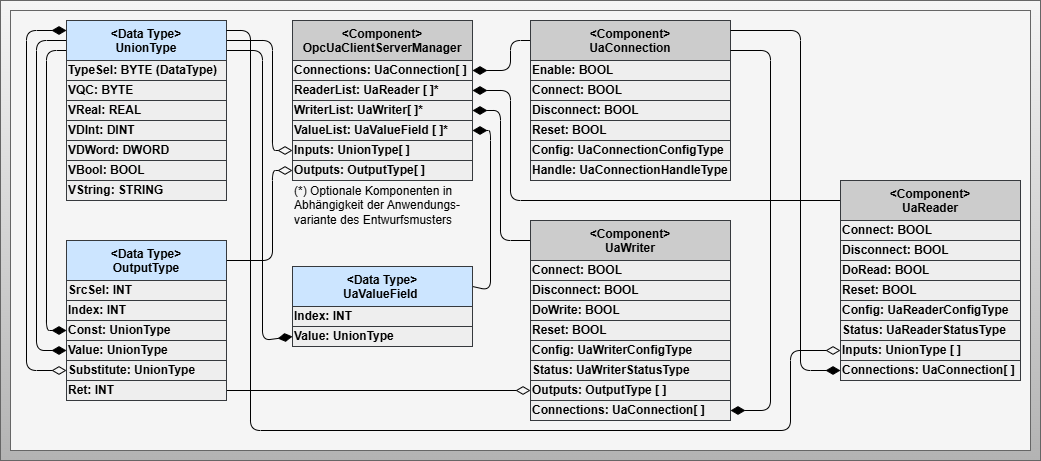

The diagram above was exported from draw.io. Its source (the exported page's mxGraphModel, read from the mxfile embedded in the PNG):
<mxGraphModel dx="1411" dy="607" grid="1" gridSize="10" guides="1" tooltips="1" connect="1" arrows="1" fold="1" page="1" pageScale="1" pageWidth="827" pageHeight="1169" math="0" shadow="0">
  <root>
    <mxCell id="0" />
    <mxCell id="1" parent="0" />
    <mxCell id="2" value="" style="rounded=0;whiteSpace=wrap;html=1;fontSize=12;fillColor=#f5f5f5;gradientColor=#b3b3b3;strokeColor=#666666;fontColor=#0A0A0A;fontStyle=1;verticalAlign=top;" parent="1" vertex="1">
      <mxGeometry x="-170" y="220" width="1040" height="460" as="geometry" />
    </mxCell>
    <mxCell id="3" value="" style="rounded=0;whiteSpace=wrap;html=1;fontSize=12;fillColor=#f5f5f5;gradientColor=none;strokeColor=#666666;fontColor=#333333;fontStyle=1;verticalAlign=bottom;perimeterSpacing=1;strokeWidth=1;" parent="1" vertex="1">
      <mxGeometry x="-160" y="230" width="1020" height="440" as="geometry" />
    </mxCell>
    <mxCell id="4" value="&amp;lt;Component&amp;gt;&lt;br&gt;OpcUaClientServerManager" style="rounded=0;whiteSpace=wrap;html=1;fontSize=12;fillColor=#CCCCCC;strokeColor=#36393d;fontStyle=1;verticalAlign=top;" parent="1" vertex="1">
      <mxGeometry x="122" y="240" width="180" height="40" as="geometry" />
    </mxCell>
    <mxCell id="157" style="edgeStyle=none;html=1;exitX=1;exitY=0.5;exitDx=0;exitDy=0;entryX=0;entryY=0.5;entryDx=0;entryDy=0;endArrow=none;endFill=0;startSize=12;endSize=12;startArrow=diamondThin;startFill=1;" parent="1" source="6" target="23" edge="1">
      <mxGeometry relative="1" as="geometry">
        <Array as="points">
          <mxPoint x="340" y="290" />
          <mxPoint x="340" y="260" />
        </Array>
      </mxGeometry>
    </mxCell>
    <mxCell id="6" value="Connections: UaConnection[ ]" style="rounded=0;whiteSpace=wrap;html=1;fontSize=12;fillColor=#eeeeee;strokeColor=#36393d;fontStyle=1;verticalAlign=middle;align=left;" parent="1" vertex="1">
      <mxGeometry x="122" y="280" width="180" height="20" as="geometry" />
    </mxCell>
    <mxCell id="211" style="edgeStyle=none;html=1;exitX=1;exitY=0.5;exitDx=0;exitDy=0;entryX=0;entryY=0.5;entryDx=0;entryDy=0;startArrow=diamondThin;startFill=1;endArrow=none;endFill=0;startSize=12;endSize=12;" parent="1" source="7" target="175" edge="1">
      <mxGeometry relative="1" as="geometry">
        <Array as="points">
          <mxPoint x="340" y="310" />
          <mxPoint x="340" y="420" />
        </Array>
      </mxGeometry>
    </mxCell>
    <mxCell id="7" value="ReaderList: UaReader [ ]*" style="rounded=0;whiteSpace=wrap;html=1;fontSize=12;fillColor=#eeeeee;strokeColor=#36393d;fontStyle=1;verticalAlign=middle;align=left;" parent="1" vertex="1">
      <mxGeometry x="122" y="300" width="180" height="20" as="geometry" />
    </mxCell>
    <mxCell id="242" style="edgeStyle=none;html=1;exitX=1;exitY=0.5;exitDx=0;exitDy=0;entryX=0;entryY=0.5;entryDx=0;entryDy=0;startArrow=diamondThin;startFill=1;endArrow=none;endFill=0;startSize=12;endSize=12;" parent="1" source="8" target="212" edge="1">
      <mxGeometry relative="1" as="geometry">
        <Array as="points">
          <mxPoint x="330" y="330" />
          <mxPoint x="330" y="460" />
        </Array>
      </mxGeometry>
    </mxCell>
    <mxCell id="8" value="WriterList: UaWriter[ ]*" style="rounded=0;whiteSpace=wrap;html=1;fontSize=12;fillColor=#eeeeee;strokeColor=#36393d;fontStyle=1;verticalAlign=middle;align=left;" parent="1" vertex="1">
      <mxGeometry x="122" y="320" width="180" height="20" as="geometry" />
    </mxCell>
    <mxCell id="154" style="edgeStyle=none;html=1;exitX=1;exitY=0.5;exitDx=0;exitDy=0;entryX=0;entryY=0.5;entryDx=0;entryDy=0;endArrow=diamondThin;endFill=0;startSize=12;endSize=12;" parent="1" source="9" target="38" edge="1">
      <mxGeometry relative="1" as="geometry">
        <Array as="points">
          <mxPoint x="102" y="480" />
          <mxPoint x="102" y="390" />
        </Array>
      </mxGeometry>
    </mxCell>
    <mxCell id="265" style="edgeStyle=none;html=1;exitX=1;exitY=0.75;exitDx=0;exitDy=0;entryX=0;entryY=0.5;entryDx=0;entryDy=0;endArrow=diamondThin;endFill=0;endSize=12;" parent="1" source="9" target="245" edge="1">
      <mxGeometry relative="1" as="geometry">
        <Array as="points">
          <mxPoint x="20" y="490" />
          <mxPoint x="20" y="610" />
        </Array>
      </mxGeometry>
    </mxCell>
    <mxCell id="9" value="&amp;lt;Data Type&amp;gt;&lt;br&gt;OutputType" style="rounded=0;whiteSpace=wrap;html=1;fontSize=12;fillColor=#cce5ff;strokeColor=#36393d;fontStyle=1;verticalAlign=top;" parent="1" vertex="1">
      <mxGeometry x="-104" y="460" width="160" height="40" as="geometry" />
    </mxCell>
    <mxCell id="10" value="SrcSel: INT" style="rounded=0;whiteSpace=wrap;html=1;fontSize=12;fillColor=#eeeeee;strokeColor=#36393d;fontStyle=1;verticalAlign=middle;align=left;" parent="1" vertex="1">
      <mxGeometry x="-104" y="500" width="160" height="20" as="geometry" />
    </mxCell>
    <mxCell id="11" value="Index: INT" style="rounded=0;whiteSpace=wrap;html=1;fontSize=12;fillColor=#eeeeee;strokeColor=#36393d;fontStyle=1;verticalAlign=middle;align=left;" parent="1" vertex="1">
      <mxGeometry x="-104" y="520" width="160" height="20" as="geometry" />
    </mxCell>
    <mxCell id="260" style="edgeStyle=none;html=1;exitX=0;exitY=0.5;exitDx=0;exitDy=0;entryX=0;entryY=0.75;entryDx=0;entryDy=0;endArrow=none;endFill=0;startArrow=diamondThin;startFill=1;startSize=12;" parent="1" source="12" target="92" edge="1">
      <mxGeometry relative="1" as="geometry">
        <Array as="points">
          <mxPoint x="-124" y="550" />
          <mxPoint x="-124" y="270" />
        </Array>
      </mxGeometry>
    </mxCell>
    <mxCell id="12" value="Const: UnionType" style="rounded=0;whiteSpace=wrap;html=1;fontSize=12;fillColor=#eeeeee;strokeColor=#36393d;fontStyle=1;verticalAlign=middle;align=left;" parent="1" vertex="1">
      <mxGeometry x="-104" y="540" width="160" height="20" as="geometry" />
    </mxCell>
    <mxCell id="261" style="edgeStyle=none;html=1;exitX=0;exitY=0.5;exitDx=0;exitDy=0;entryX=0;entryY=0.5;entryDx=0;entryDy=0;endArrow=none;endFill=0;startArrow=diamondThin;startFill=1;startSize=12;" parent="1" source="13" target="92" edge="1">
      <mxGeometry relative="1" as="geometry">
        <Array as="points">
          <mxPoint x="-134" y="570" />
          <mxPoint x="-134" y="260" />
        </Array>
      </mxGeometry>
    </mxCell>
    <mxCell id="13" value="Value: UnionType" style="rounded=0;whiteSpace=wrap;html=1;fontSize=12;fillColor=#eeeeee;strokeColor=#36393d;fontStyle=1;verticalAlign=middle;align=left;" parent="1" vertex="1">
      <mxGeometry x="-104" y="560" width="160" height="20" as="geometry" />
    </mxCell>
    <mxCell id="23" value="&lt;font style=&quot;color: rgb(0, 0, 0);&quot;&gt;&amp;lt;Component&amp;gt;&lt;br&gt;UaConnection&lt;/font&gt;" style="rounded=0;whiteSpace=wrap;html=1;fontSize=12;fillColor=#CCCCCC;strokeColor=#36393d;fontStyle=1;verticalAlign=top;" parent="1" vertex="1">
      <mxGeometry x="360" y="240" width="200" height="40" as="geometry" />
    </mxCell>
    <mxCell id="24" value="Enable: BOOL" style="rounded=0;whiteSpace=wrap;html=1;fontSize=12;fillColor=#eeeeee;strokeColor=#36393d;fontStyle=1;verticalAlign=middle;align=left;" parent="1" vertex="1">
      <mxGeometry x="360" y="280" width="200" height="20" as="geometry" />
    </mxCell>
    <mxCell id="25" value="Connect: BOOL" style="rounded=0;whiteSpace=wrap;html=1;fontSize=12;fillColor=#eeeeee;strokeColor=#36393d;fontStyle=1;verticalAlign=middle;align=left;" parent="1" vertex="1">
      <mxGeometry x="360" y="300" width="200" height="20" as="geometry" />
    </mxCell>
    <mxCell id="26" value="Disconnect: BOOL" style="rounded=0;whiteSpace=wrap;html=1;fontSize=12;fillColor=#eeeeee;strokeColor=#36393d;fontStyle=1;verticalAlign=middle;align=left;" parent="1" vertex="1">
      <mxGeometry x="360" y="320" width="200" height="20" as="geometry" />
    </mxCell>
    <mxCell id="27" value="Reset: BOOL" style="rounded=0;whiteSpace=wrap;html=1;fontSize=12;fillColor=#eeeeee;strokeColor=#36393d;fontStyle=1;verticalAlign=middle;align=left;" parent="1" vertex="1">
      <mxGeometry x="360" y="340" width="200" height="20" as="geometry" />
    </mxCell>
    <mxCell id="28" value="Config: UaConnectionConfigType" style="rounded=0;whiteSpace=wrap;html=1;fontSize=12;fillColor=#eeeeee;strokeColor=#36393d;fontStyle=1;verticalAlign=middle;align=left;" parent="1" vertex="1">
      <mxGeometry x="360" y="360" width="200" height="20" as="geometry" />
    </mxCell>
    <mxCell id="29" value="Handle: UaConnectionHandleType" style="rounded=0;whiteSpace=wrap;html=1;fontSize=12;fillColor=#eeeeee;strokeColor=#36393d;fontStyle=1;verticalAlign=middle;align=left;" parent="1" vertex="1">
      <mxGeometry x="360" y="380" width="200" height="20" as="geometry" />
    </mxCell>
    <mxCell id="38" value="Outputs: OutputType[ ]" style="rounded=0;whiteSpace=wrap;html=1;fontSize=12;fillColor=#eeeeee;strokeColor=#36393d;fontStyle=1;verticalAlign=middle;align=left;" parent="1" vertex="1">
      <mxGeometry x="122" y="380" width="180" height="20" as="geometry" />
    </mxCell>
    <mxCell id="256" style="edgeStyle=none;html=1;exitX=1;exitY=0.5;exitDx=0;exitDy=0;entryX=1;entryY=0.5;entryDx=0;entryDy=0;endArrow=none;endFill=0;startArrow=diamondThin;startFill=1;endSize=10;startSize=12;" parent="1" source="39" target="248" edge="1">
      <mxGeometry relative="1" as="geometry">
        <Array as="points">
          <mxPoint x="320" y="350" />
          <mxPoint x="320" y="510" />
        </Array>
      </mxGeometry>
    </mxCell>
    <mxCell id="39" value="ValueList: UaValueField [ ]*" style="rounded=0;whiteSpace=wrap;html=1;fontSize=12;fillColor=#eeeeee;strokeColor=#36393d;fontStyle=1;verticalAlign=middle;align=left;" parent="1" vertex="1">
      <mxGeometry x="122" y="340" width="180" height="20" as="geometry" />
    </mxCell>
    <mxCell id="89" value="Substitute: UnionType" style="rounded=0;whiteSpace=wrap;html=1;fontSize=12;fillColor=#eeeeee;strokeColor=#36393d;fontStyle=1;verticalAlign=middle;align=left;" parent="1" vertex="1">
      <mxGeometry x="-104" y="580" width="160" height="20" as="geometry" />
    </mxCell>
    <mxCell id="90" value="Ret: INT" style="rounded=0;whiteSpace=wrap;html=1;fontSize=12;fillColor=#eeeeee;strokeColor=#36393d;fontStyle=1;verticalAlign=middle;align=left;" parent="1" vertex="1">
      <mxGeometry x="-104" y="600" width="160" height="20" as="geometry" />
    </mxCell>
    <mxCell id="153" style="edgeStyle=none;html=1;exitX=1;exitY=0.5;exitDx=0;exitDy=0;entryX=0;entryY=0.5;entryDx=0;entryDy=0;endArrow=diamondThin;endFill=0;startSize=12;endSize=12;" parent="1" source="92" target="247" edge="1">
      <mxGeometry relative="1" as="geometry">
        <Array as="points">
          <mxPoint x="102" y="260" />
          <mxPoint x="102" y="370" />
        </Array>
      </mxGeometry>
    </mxCell>
    <mxCell id="262" style="edgeStyle=none;html=1;exitX=0;exitY=0.25;exitDx=0;exitDy=0;entryX=0;entryY=0.5;entryDx=0;entryDy=0;endArrow=diamondThin;endFill=0;startSize=12;endSize=12;startArrow=diamondThin;startFill=1;" parent="1" source="92" target="89" edge="1">
      <mxGeometry relative="1" as="geometry">
        <Array as="points">
          <mxPoint x="-144" y="250" />
          <mxPoint x="-144" y="590" />
        </Array>
      </mxGeometry>
    </mxCell>
    <mxCell id="263" style="edgeStyle=none;html=1;exitX=1;exitY=0.75;exitDx=0;exitDy=0;entryX=0;entryY=0.5;entryDx=0;entryDy=0;endSize=12;endArrow=diamondThin;endFill=1;" parent="1" source="92" target="250" edge="1">
      <mxGeometry relative="1" as="geometry">
        <Array as="points">
          <mxPoint x="92" y="270" />
          <mxPoint x="92" y="560" />
        </Array>
      </mxGeometry>
    </mxCell>
    <mxCell id="92" value="&amp;lt;Data Type&amp;gt;&lt;br&gt;UnionType" style="rounded=0;whiteSpace=wrap;html=1;fontSize=12;fillColor=#cce5ff;strokeColor=#36393d;fontStyle=1;verticalAlign=top;" parent="1" vertex="1">
      <mxGeometry x="-104" y="240" width="160" height="40" as="geometry" />
    </mxCell>
    <mxCell id="93" value="TypeSel: BYTE (DataType)" style="rounded=0;whiteSpace=wrap;html=1;fontSize=12;fillColor=#eeeeee;strokeColor=#36393d;fontStyle=1;verticalAlign=middle;align=left;" parent="1" vertex="1">
      <mxGeometry x="-104" y="280" width="160" height="20" as="geometry" />
    </mxCell>
    <mxCell id="94" value="VQC: BYTE" style="rounded=0;whiteSpace=wrap;html=1;fontSize=12;fillColor=#eeeeee;strokeColor=#36393d;fontStyle=1;verticalAlign=middle;align=left;" parent="1" vertex="1">
      <mxGeometry x="-104" y="300" width="160" height="20" as="geometry" />
    </mxCell>
    <mxCell id="95" value="VDInt: DINT" style="rounded=0;whiteSpace=wrap;html=1;fontSize=12;fillColor=#eeeeee;strokeColor=#36393d;fontStyle=1;verticalAlign=middle;align=left;" parent="1" vertex="1">
      <mxGeometry x="-104" y="340" width="160" height="20" as="geometry" />
    </mxCell>
    <mxCell id="96" value="VDWord: DWORD" style="rounded=0;whiteSpace=wrap;html=1;fontSize=12;fillColor=#eeeeee;strokeColor=#36393d;fontStyle=1;verticalAlign=middle;align=left;" parent="1" vertex="1">
      <mxGeometry x="-104" y="360" width="160" height="20" as="geometry" />
    </mxCell>
    <mxCell id="97" value="VBool: BOOL" style="rounded=0;whiteSpace=wrap;html=1;fontSize=12;fillColor=#eeeeee;strokeColor=#36393d;fontStyle=1;verticalAlign=middle;align=left;" parent="1" vertex="1">
      <mxGeometry x="-104" y="380" width="160" height="20" as="geometry" />
    </mxCell>
    <mxCell id="98" value="VString: STRING" style="rounded=0;whiteSpace=wrap;html=1;fontSize=12;fillColor=#eeeeee;strokeColor=#36393d;fontStyle=1;verticalAlign=middle;align=left;" parent="1" vertex="1">
      <mxGeometry x="-104" y="400" width="160" height="20" as="geometry" />
    </mxCell>
    <mxCell id="99" value="VReal: REAL" style="rounded=0;whiteSpace=wrap;html=1;fontSize=12;fillColor=#eeeeee;strokeColor=#36393d;fontStyle=1;verticalAlign=middle;align=left;" parent="1" vertex="1">
      <mxGeometry x="-104" y="320" width="160" height="20" as="geometry" />
    </mxCell>
    <mxCell id="175" value="&amp;lt;&lt;span style=&quot;color: rgb(0, 0, 0);&quot;&gt;Component&lt;/span&gt;&amp;gt;&lt;br&gt;UaReader" style="rounded=0;whiteSpace=wrap;html=1;fontSize=12;fillColor=#CCCCCC;strokeColor=#36393d;fontStyle=1;verticalAlign=top;" parent="1" vertex="1">
      <mxGeometry x="670" y="400" width="180" height="40" as="geometry" />
    </mxCell>
    <mxCell id="176" value="Connect: BOOL" style="rounded=0;whiteSpace=wrap;html=1;fontSize=12;fillColor=#eeeeee;strokeColor=#36393d;fontStyle=1;verticalAlign=middle;align=left;" parent="1" vertex="1">
      <mxGeometry x="670" y="440" width="180" height="20" as="geometry" />
    </mxCell>
    <mxCell id="177" value="Disconnect: BOOL" style="rounded=0;whiteSpace=wrap;html=1;fontSize=12;fillColor=#eeeeee;strokeColor=#36393d;fontStyle=1;verticalAlign=middle;align=left;" parent="1" vertex="1">
      <mxGeometry x="670" y="460" width="180" height="20" as="geometry" />
    </mxCell>
    <mxCell id="178" value="DoRead: BOOL" style="rounded=0;whiteSpace=wrap;html=1;fontSize=12;fillColor=#eeeeee;strokeColor=#36393d;fontStyle=1;verticalAlign=middle;align=left;" parent="1" vertex="1">
      <mxGeometry x="670" y="480" width="180" height="20" as="geometry" />
    </mxCell>
    <mxCell id="179" value="Reset: BOOL" style="rounded=0;whiteSpace=wrap;html=1;fontSize=12;fillColor=#eeeeee;strokeColor=#36393d;fontStyle=1;verticalAlign=middle;align=left;" parent="1" vertex="1">
      <mxGeometry x="670" y="500" width="180" height="20" as="geometry" />
    </mxCell>
    <mxCell id="180" value="Config: UaReaderConfigType" style="rounded=0;whiteSpace=wrap;html=1;fontSize=12;fillColor=#eeeeee;strokeColor=#36393d;fontStyle=1;verticalAlign=middle;align=left;" parent="1" vertex="1">
      <mxGeometry x="670" y="520" width="180" height="20" as="geometry" />
    </mxCell>
    <mxCell id="181" value="Status: UaReaderStatusType&amp;nbsp;" style="rounded=0;whiteSpace=wrap;html=1;fontSize=12;fillColor=#eeeeee;strokeColor=#36393d;fontStyle=1;verticalAlign=middle;align=left;" parent="1" vertex="1">
      <mxGeometry x="670" y="540" width="180" height="20" as="geometry" />
    </mxCell>
    <mxCell id="212" value="&amp;lt;&lt;span style=&quot;color: rgb(0, 0, 0);&quot;&gt;Component&lt;/span&gt;&amp;gt;&lt;br&gt;UaWriter" style="rounded=0;whiteSpace=wrap;html=1;fontSize=12;fillColor=#CCCCCC;strokeColor=#36393d;fontStyle=1;verticalAlign=top;" parent="1" vertex="1">
      <mxGeometry x="360" y="440" width="200" height="40" as="geometry" />
    </mxCell>
    <mxCell id="213" value="Connect: BOOL" style="rounded=0;whiteSpace=wrap;html=1;fontSize=12;fillColor=#eeeeee;strokeColor=#36393d;fontStyle=1;verticalAlign=middle;align=left;" parent="1" vertex="1">
      <mxGeometry x="360" y="480" width="200" height="20" as="geometry" />
    </mxCell>
    <mxCell id="214" value="Disconnect: BOOL" style="rounded=0;whiteSpace=wrap;html=1;fontSize=12;fillColor=#eeeeee;strokeColor=#36393d;fontStyle=1;verticalAlign=middle;align=left;" parent="1" vertex="1">
      <mxGeometry x="360" y="500" width="200" height="20" as="geometry" />
    </mxCell>
    <mxCell id="215" value="DoWrite: BOOL" style="rounded=0;whiteSpace=wrap;html=1;fontSize=12;fillColor=#eeeeee;strokeColor=#36393d;fontStyle=1;verticalAlign=middle;align=left;" parent="1" vertex="1">
      <mxGeometry x="360" y="520" width="200" height="20" as="geometry" />
    </mxCell>
    <mxCell id="216" value="Reset: BOOL" style="rounded=0;whiteSpace=wrap;html=1;fontSize=12;fillColor=#eeeeee;strokeColor=#36393d;fontStyle=1;verticalAlign=middle;align=left;" parent="1" vertex="1">
      <mxGeometry x="360" y="540" width="200" height="20" as="geometry" />
    </mxCell>
    <mxCell id="218" value="Config: UaWriterConfigType" style="rounded=0;whiteSpace=wrap;html=1;fontSize=12;fillColor=#eeeeee;strokeColor=#36393d;fontStyle=1;verticalAlign=middle;align=left;" parent="1" vertex="1">
      <mxGeometry x="360" y="560" width="200" height="20" as="geometry" />
    </mxCell>
    <mxCell id="220" value="Status: UaWriterStatusType&amp;nbsp;" style="rounded=0;whiteSpace=wrap;html=1;fontSize=12;fillColor=#eeeeee;strokeColor=#36393d;fontStyle=1;verticalAlign=middle;align=left;" parent="1" vertex="1">
      <mxGeometry x="360" y="580" width="200" height="20" as="geometry" />
    </mxCell>
    <mxCell id="243" value="Inputs: UnionType [ ]" style="rounded=0;whiteSpace=wrap;html=1;fontSize=12;fillColor=#eeeeee;strokeColor=#36393d;fontStyle=1;verticalAlign=middle;align=left;" parent="1" vertex="1">
      <mxGeometry x="670" y="560" width="180" height="20" as="geometry" />
    </mxCell>
    <mxCell id="244" value="Connections:&amp;nbsp;&lt;span&gt;&lt;font style=&quot;color: light-dark(rgb(0, 0, 0), rgb(255, 255, 255));&quot;&gt;UaConnection&lt;/font&gt;&lt;/span&gt;[ ]" style="rounded=0;whiteSpace=wrap;html=1;fontSize=12;fillColor=#eeeeee;strokeColor=#36393d;fontStyle=1;verticalAlign=middle;align=left;" parent="1" vertex="1">
      <mxGeometry x="670" y="580" width="180" height="20" as="geometry" />
    </mxCell>
    <mxCell id="245" value="Outputs: OutputType [ ]" style="rounded=0;whiteSpace=wrap;html=1;fontSize=12;fillColor=#eeeeee;strokeColor=#36393d;fontStyle=1;verticalAlign=middle;align=left;" parent="1" vertex="1">
      <mxGeometry x="360" y="600" width="200" height="20" as="geometry" />
    </mxCell>
    <mxCell id="246" value="Connections: UaConnection[ ]" style="rounded=0;whiteSpace=wrap;html=1;fontSize=12;fillColor=#eeeeee;strokeColor=#36393d;fontStyle=1;verticalAlign=middle;align=left;" parent="1" vertex="1">
      <mxGeometry x="360" y="620" width="200" height="20" as="geometry" />
    </mxCell>
    <mxCell id="247" value="Inputs: UnionType[ ]" style="rounded=0;whiteSpace=wrap;html=1;fontSize=12;fillColor=#eeeeee;strokeColor=#36393d;fontStyle=1;verticalAlign=middle;align=left;" parent="1" vertex="1">
      <mxGeometry x="122" y="360" width="180" height="20" as="geometry" />
    </mxCell>
    <mxCell id="248" value="&lt;font&gt;&lt;font style=&quot;color: rgb(0, 0, 0);&quot;&gt;&amp;lt;Data Type&amp;gt;&lt;/font&gt;&lt;br&gt;&lt;span style=&quot;text-align: left;&quot;&gt;&lt;font style=&quot;color: rgb(0, 0, 0);&quot;&gt;UaValueField&amp;nbsp;&lt;/font&gt;&lt;/span&gt;&lt;/font&gt;" style="rounded=0;whiteSpace=wrap;html=1;fontSize=12;fillColor=#cce5ff;strokeColor=#36393d;fontStyle=1;verticalAlign=top;" parent="1" vertex="1">
      <mxGeometry x="122" y="486" width="180" height="40" as="geometry" />
    </mxCell>
    <mxCell id="249" value="Index: INT" style="rounded=0;whiteSpace=wrap;html=1;fontSize=12;fillColor=#eeeeee;strokeColor=#36393d;fontStyle=1;verticalAlign=middle;align=left;" parent="1" vertex="1">
      <mxGeometry x="122" y="526" width="180" height="20" as="geometry" />
    </mxCell>
    <mxCell id="250" value="Value: UnionType" style="rounded=0;whiteSpace=wrap;html=1;fontSize=12;fillColor=#eeeeee;strokeColor=#36393d;fontStyle=1;verticalAlign=middle;align=left;" parent="1" vertex="1">
      <mxGeometry x="122" y="546" width="180" height="20" as="geometry" />
    </mxCell>
    <mxCell id="257" value="(*) Optionale Komponenten in Abhängigkeit der Anwendungs-variante des Entwurfsmusters" style="text;html=1;strokeColor=none;fillColor=none;align=left;verticalAlign=middle;whiteSpace=wrap;rounded=0;" parent="1" vertex="1">
      <mxGeometry x="122" y="410" width="210" height="30" as="geometry" />
    </mxCell>
    <mxCell id="258" style="edgeStyle=none;html=1;exitX=1;exitY=0.5;exitDx=0;exitDy=0;entryX=1;entryY=0.75;entryDx=0;entryDy=0;endArrow=none;endFill=0;startSize=12;endSize=12;startArrow=diamondThin;startFill=1;" parent="1" source="246" target="23" edge="1">
      <mxGeometry relative="1" as="geometry">
        <Array as="points">
          <mxPoint x="600" y="630" />
          <mxPoint x="600" y="270" />
        </Array>
        <mxPoint x="280" y="300" as="sourcePoint" />
        <mxPoint x="370" y="270" as="targetPoint" />
      </mxGeometry>
    </mxCell>
    <mxCell id="259" style="edgeStyle=none;html=1;exitX=0;exitY=0.5;exitDx=0;exitDy=0;entryX=1;entryY=0.25;entryDx=0;entryDy=0;endArrow=none;endFill=0;startSize=12;endSize=12;startArrow=diamondThin;startFill=1;" parent="1" source="244" target="23" edge="1">
      <mxGeometry relative="1" as="geometry">
        <Array as="points">
          <mxPoint x="630" y="590" />
          <mxPoint x="630" y="250" />
        </Array>
        <mxPoint x="570" y="640" as="sourcePoint" />
        <mxPoint x="570" y="280" as="targetPoint" />
      </mxGeometry>
    </mxCell>
    <mxCell id="264" style="edgeStyle=none;html=1;exitX=1;exitY=0.25;exitDx=0;exitDy=0;entryX=0;entryY=0.5;entryDx=0;entryDy=0;endArrow=diamondThin;endFill=0;endSize=12;" parent="1" source="92" target="243" edge="1">
      <mxGeometry relative="1" as="geometry">
        <Array as="points">
          <mxPoint x="80" y="250" />
          <mxPoint x="80" y="650" />
          <mxPoint x="620" y="650" />
          <mxPoint x="620" y="570" />
        </Array>
      </mxGeometry>
    </mxCell>
  </root>
</mxGraphModel>